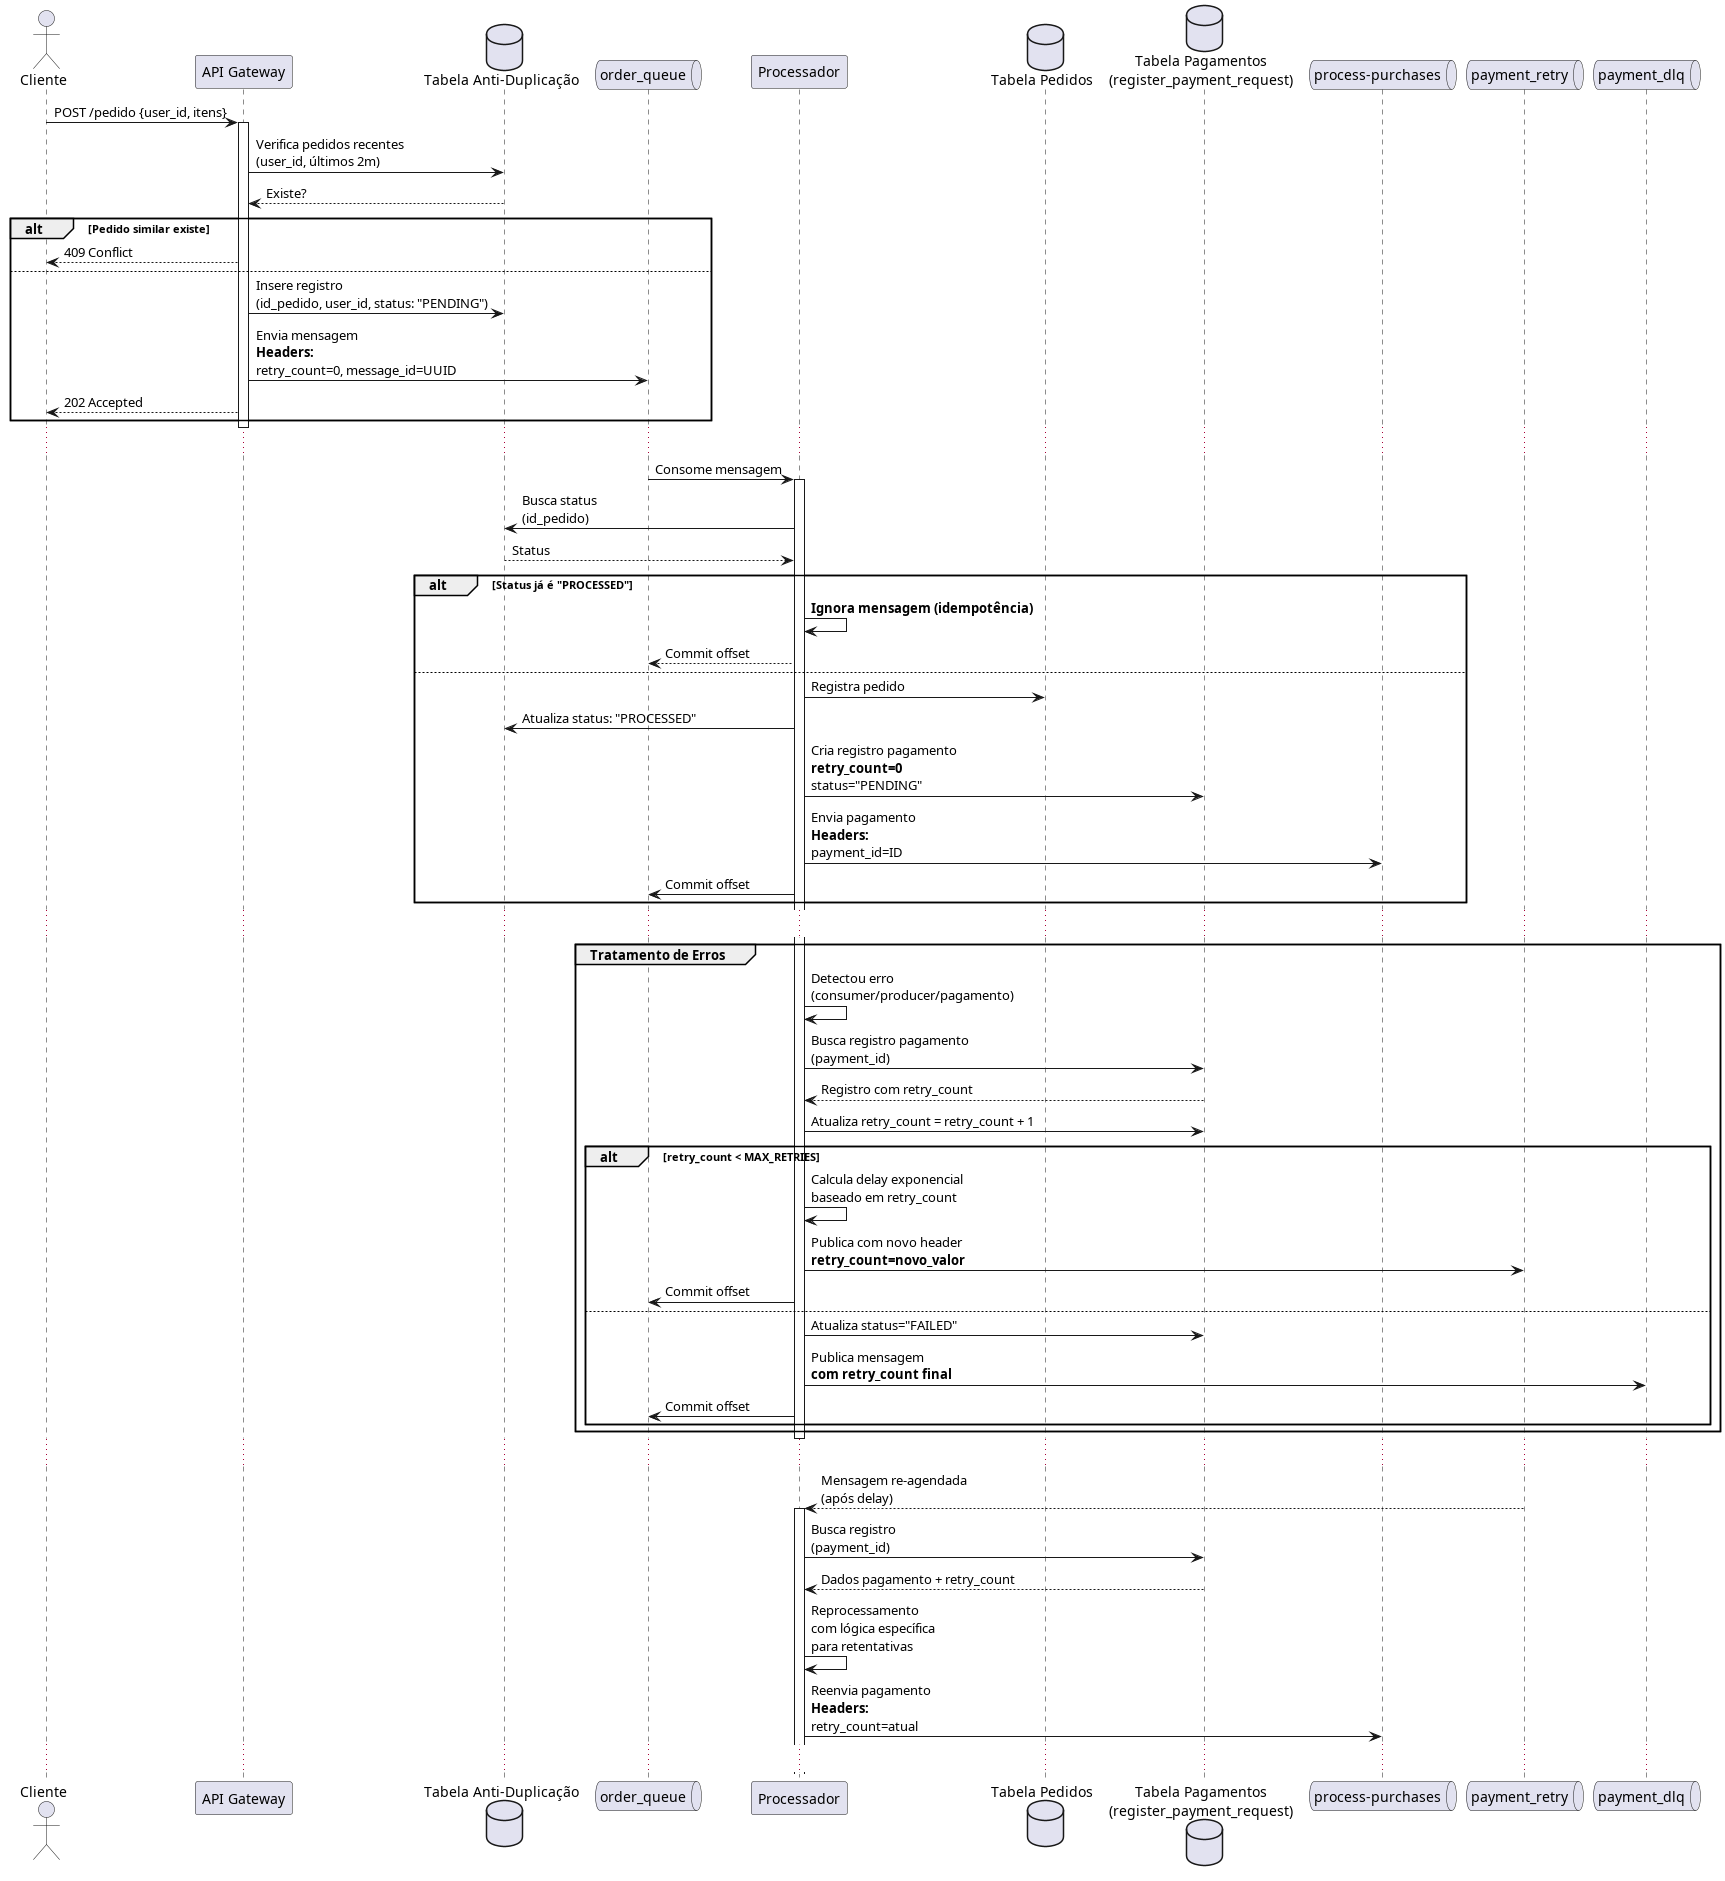

The diagram above was rendered by PlantUML. Its source (embedded in the PNG):
@startuml enhanced_payment_gateway_flow

actor Cliente
participant "API Gateway" as Gateway
database "Tabela Anti-Duplicação" as AntiDup
queue "order_queue" as OrderQueue
participant "Processador" as Processor
database "Tabela Pedidos" as Orders
database "Tabela Pagamentos\n(register_payment_request)" as Payments
queue "process-purchases" as ProcessPurchases
queue "payment_retry" as PaymentRetry
queue "payment_dlq" as PaymentDLQ

Cliente -> Gateway: POST /pedido {user_id, itens}
activate Gateway

Gateway -> AntiDup: Verifica pedidos recentes\n(user_id, últimos 2m)
AntiDup --> Gateway: Existe? 

alt Pedido similar existe
    Gateway --> Cliente: 409 Conflict
else 
    Gateway -> AntiDup: Insere registro\n(id_pedido, user_id, status: "PENDING")
    Gateway -> OrderQueue: Envia mensagem\n**Headers:**\nretry_count=0, message_id=UUID
    Gateway --> Cliente: 202 Accepted
end

deactivate Gateway

...

OrderQueue -> Processor: Consome mensagem
activate Processor

Processor -> AntiDup: Busca status\n(id_pedido)
AntiDup --> Processor: Status

alt Status já é "PROCESSED"
    Processor -> Processor: **Ignora mensagem (idempotência)**
    Processor --> OrderQueue: Commit offset
else
    Processor -> Orders: Registra pedido
    Processor -> AntiDup: Atualiza status: "PROCESSED"
    
    ' *** REGISTRO DE PAGAMENTO COM RETRY_COUNT ***
    Processor -> Payments: Cria registro pagamento\n**retry_count=0**\nstatus="PENDING"
    Processor -> ProcessPurchases: Envia pagamento\n**Headers:**\npayment_id=ID
    Processor -> OrderQueue: Commit offset
end

...

group Tratamento de Erros
    Processor -> Processor: Detectou erro\n(consumer/producer/pagamento)
    
    ' *** ATUALIZAÇÃO DO CONTADOR DE RETENTATIVAS ***
    Processor -> Payments: Busca registro pagamento\n(payment_id)
    Payments --> Processor: Registro com retry_count
    Processor -> Payments: Atualiza retry_count = retry_count + 1
    
    alt retry_count < MAX_RETRIES
        Processor -> Processor: Calcula delay exponencial\nbaseado em retry_count
        Processor -> PaymentRetry: Publica com novo header\n**retry_count=novo_valor**
        Processor -> OrderQueue: Commit offset
    else
        Processor -> Payments: Atualiza status="FAILED"
        Processor -> PaymentDLQ: Publica mensagem\n**com retry_count final**
        Processor -> OrderQueue: Commit offset
    end
end

deactivate Processor

...

PaymentRetry --> Processor: Mensagem re-agendada\n(após delay)
activate Processor

' *** FLUXO DE REPROCESSAMENTO ***
Processor -> Payments: Busca registro\n(payment_id)
Payments --> Processor: Dados pagamento + retry_count
Processor -> Processor: Reprocessamento\ncom lógica específica\npara retentativas
Processor -> ProcessPurchases: Reenvia pagamento\n**Headers:**\nretry_count=atual

...

@enduml